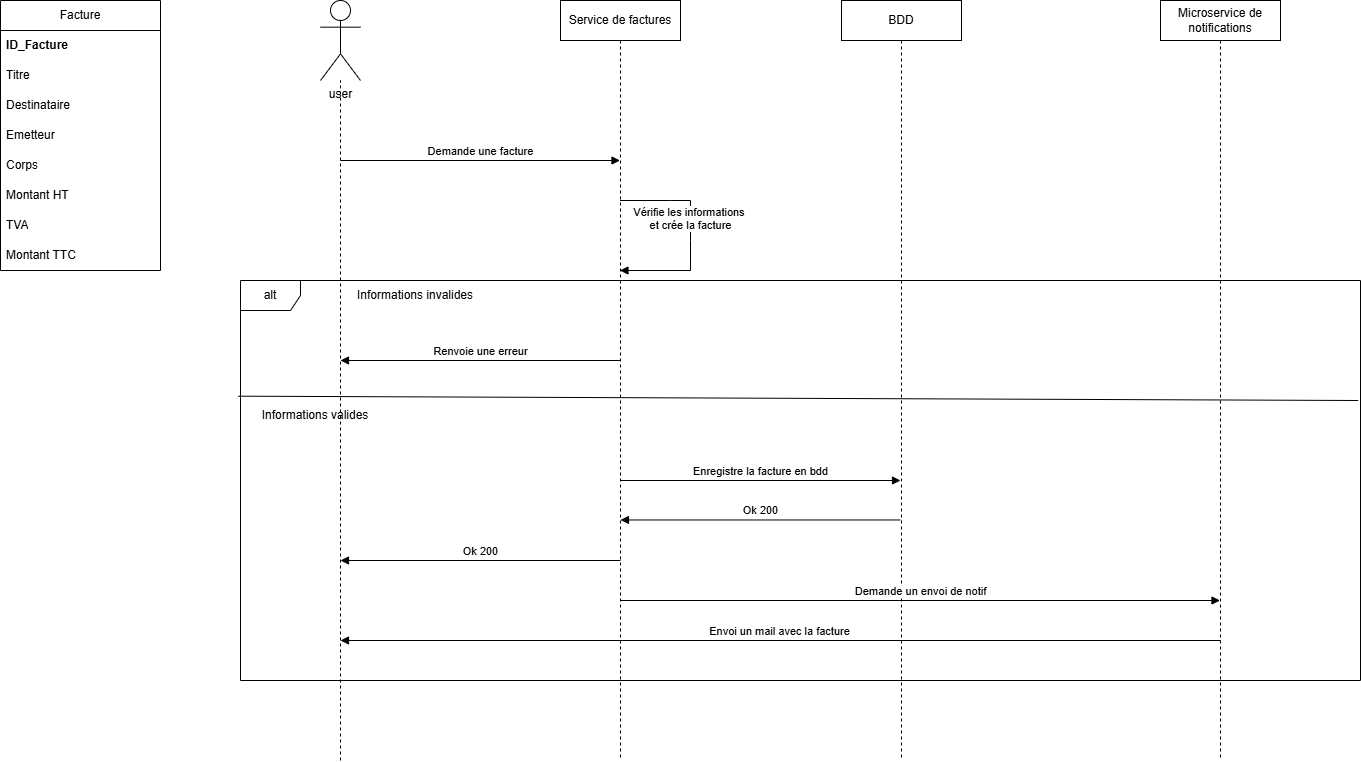

The diagram above was exported from draw.io. Its source (the exported page's mxGraphModel, read from the mxfile embedded in the PNG):
<mxGraphModel dx="1516" dy="913" grid="1" gridSize="10" guides="1" tooltips="1" connect="1" arrows="1" fold="1" page="1" pageScale="1" pageWidth="827" pageHeight="1169" math="0" shadow="0">
  <root>
    <mxCell id="0" />
    <mxCell id="1" parent="0" />
    <mxCell id="CJwgw52RL__lAqxYLrJF-1" parent="1" style="swimlane;fontStyle=0;childLayout=stackLayout;horizontal=1;startSize=30;horizontalStack=0;resizeParent=1;resizeParentMax=0;resizeLast=0;collapsible=1;marginBottom=0;whiteSpace=wrap;html=1;" value="Facture" vertex="1">
      <mxGeometry height="270" width="160" x="400" y="80" as="geometry" />
    </mxCell>
    <mxCell id="CJwgw52RL__lAqxYLrJF-2" parent="CJwgw52RL__lAqxYLrJF-1" style="text;strokeColor=none;fillColor=none;align=left;verticalAlign=middle;spacingLeft=4;spacingRight=4;overflow=hidden;points=[[0,0.5],[1,0.5]];portConstraint=eastwest;rotatable=0;whiteSpace=wrap;html=1;fontStyle=1" value="ID_Facture" vertex="1">
      <mxGeometry height="30" width="160" y="30" as="geometry" />
    </mxCell>
    <mxCell id="CJwgw52RL__lAqxYLrJF-3" parent="CJwgw52RL__lAqxYLrJF-1" style="text;strokeColor=none;fillColor=none;align=left;verticalAlign=middle;spacingLeft=4;spacingRight=4;overflow=hidden;points=[[0,0.5],[1,0.5]];portConstraint=eastwest;rotatable=0;whiteSpace=wrap;html=1;" value="Titre" vertex="1">
      <mxGeometry height="30" width="160" y="60" as="geometry" />
    </mxCell>
    <mxCell id="CJwgw52RL__lAqxYLrJF-4" parent="CJwgw52RL__lAqxYLrJF-1" style="text;strokeColor=none;fillColor=none;align=left;verticalAlign=middle;spacingLeft=4;spacingRight=4;overflow=hidden;points=[[0,0.5],[1,0.5]];portConstraint=eastwest;rotatable=0;whiteSpace=wrap;html=1;" value="Destinataire" vertex="1">
      <mxGeometry height="30" width="160" y="90" as="geometry" />
    </mxCell>
    <mxCell id="CJwgw52RL__lAqxYLrJF-13" parent="CJwgw52RL__lAqxYLrJF-1" style="text;strokeColor=none;fillColor=none;align=left;verticalAlign=middle;spacingLeft=4;spacingRight=4;overflow=hidden;points=[[0,0.5],[1,0.5]];portConstraint=eastwest;rotatable=0;whiteSpace=wrap;html=1;" value="Emetteur" vertex="1">
      <mxGeometry height="30" width="160" y="120" as="geometry" />
    </mxCell>
    <mxCell id="CJwgw52RL__lAqxYLrJF-17" parent="CJwgw52RL__lAqxYLrJF-1" style="text;strokeColor=none;fillColor=none;align=left;verticalAlign=middle;spacingLeft=4;spacingRight=4;overflow=hidden;points=[[0,0.5],[1,0.5]];portConstraint=eastwest;rotatable=0;whiteSpace=wrap;html=1;" value="Corps" vertex="1">
      <mxGeometry height="30" width="160" y="150" as="geometry" />
    </mxCell>
    <mxCell id="CJwgw52RL__lAqxYLrJF-14" parent="CJwgw52RL__lAqxYLrJF-1" style="text;strokeColor=none;fillColor=none;align=left;verticalAlign=middle;spacingLeft=4;spacingRight=4;overflow=hidden;points=[[0,0.5],[1,0.5]];portConstraint=eastwest;rotatable=0;whiteSpace=wrap;html=1;" value="Montant HT" vertex="1">
      <mxGeometry height="30" width="160" y="180" as="geometry" />
    </mxCell>
    <mxCell id="CJwgw52RL__lAqxYLrJF-15" parent="CJwgw52RL__lAqxYLrJF-1" style="text;strokeColor=none;fillColor=none;align=left;verticalAlign=middle;spacingLeft=4;spacingRight=4;overflow=hidden;points=[[0,0.5],[1,0.5]];portConstraint=eastwest;rotatable=0;whiteSpace=wrap;html=1;" value="TVA" vertex="1">
      <mxGeometry height="30" width="160" y="210" as="geometry" />
    </mxCell>
    <mxCell id="CJwgw52RL__lAqxYLrJF-16" parent="CJwgw52RL__lAqxYLrJF-1" style="text;strokeColor=none;fillColor=none;align=left;verticalAlign=middle;spacingLeft=4;spacingRight=4;overflow=hidden;points=[[0,0.5],[1,0.5]];portConstraint=eastwest;rotatable=0;whiteSpace=wrap;html=1;" value="Montant TTC" vertex="1">
      <mxGeometry height="30" width="160" y="240" as="geometry" />
    </mxCell>
    <mxCell id="FS1wyf1a_JEYcqppNi8c-1" parent="1" style="shape=umlActor;verticalLabelPosition=bottom;verticalAlign=top;html=1;" value="user" vertex="1">
      <mxGeometry height="80" width="40" x="720" y="80" as="geometry" />
    </mxCell>
    <mxCell id="FS1wyf1a_JEYcqppNi8c-2" edge="1" parent="1" style="endArrow=none;dashed=1;html=1;rounded=0;" target="FS1wyf1a_JEYcqppNi8c-1" value="">
      <mxGeometry height="50" relative="1" width="50" as="geometry">
        <mxPoint x="740" y="840" as="sourcePoint" />
        <mxPoint x="510" y="290" as="targetPoint" />
      </mxGeometry>
    </mxCell>
    <mxCell id="FS1wyf1a_JEYcqppNi8c-3" parent="1" style="shape=umlLifeline;perimeter=lifelinePerimeter;whiteSpace=wrap;html=1;container=1;dropTarget=0;collapsible=0;recursiveResize=0;outlineConnect=0;portConstraint=eastwest;newEdgeStyle={&quot;curved&quot;:0,&quot;rounded&quot;:0};" value="Service de factures" vertex="1">
      <mxGeometry height="760" width="120" x="960" y="80" as="geometry" />
    </mxCell>
    <mxCell id="FS1wyf1a_JEYcqppNi8c-4" parent="1" style="shape=umlLifeline;perimeter=lifelinePerimeter;whiteSpace=wrap;html=1;container=1;dropTarget=0;collapsible=0;recursiveResize=0;outlineConnect=0;portConstraint=eastwest;newEdgeStyle={&quot;curved&quot;:0,&quot;rounded&quot;:0};" value="BDD" vertex="1">
      <mxGeometry height="760" width="120" x="1241" y="80" as="geometry" />
    </mxCell>
    <mxCell id="9XE33WonzdUUVs_r9y7d-1" edge="1" parent="1" style="html=1;verticalAlign=bottom;endArrow=block;curved=0;rounded=0;" target="FS1wyf1a_JEYcqppNi8c-3" value="Demande une facture">
      <mxGeometry relative="1" width="80" x="0.0018" as="geometry">
        <mxPoint as="offset" />
        <mxPoint x="740" y="240" as="sourcePoint" />
        <mxPoint x="820" y="240" as="targetPoint" />
      </mxGeometry>
    </mxCell>
    <mxCell id="9XE33WonzdUUVs_r9y7d-2" edge="1" parent="1" style="html=1;verticalAlign=bottom;endArrow=block;curved=0;rounded=0;" value="Vérifie les informations&amp;nbsp;&lt;div&gt;et crée la facture&lt;/div&gt;">
      <mxGeometry relative="1" width="80" as="geometry">
        <Array as="points">
          <mxPoint x="1070" y="280" />
          <mxPoint x="1090" y="280" />
          <mxPoint x="1090" y="320" />
          <mxPoint x="1090" y="350" />
        </Array>
        <mxPoint x="1019.4473684210529" y="280" as="sourcePoint" />
        <mxPoint x="1019.4473684210529" y="350" as="targetPoint" />
      </mxGeometry>
    </mxCell>
    <mxCell id="9XE33WonzdUUVs_r9y7d-3" edge="1" parent="1" style="html=1;verticalAlign=bottom;endArrow=block;curved=0;rounded=0;" value="Enregistre la facture en bdd">
      <mxGeometry relative="1" width="80" x="0.0018" as="geometry">
        <mxPoint as="offset" />
        <mxPoint x="1020" y="560" as="sourcePoint" />
        <mxPoint x="1300" y="560" as="targetPoint" />
      </mxGeometry>
    </mxCell>
    <mxCell id="9XE33WonzdUUVs_r9y7d-4" parent="1" style="shape=umlFrame;whiteSpace=wrap;html=1;pointerEvents=0;" value="alt" vertex="1">
      <mxGeometry height="400" width="1120" x="640" y="360" as="geometry" />
    </mxCell>
    <mxCell id="9XE33WonzdUUVs_r9y7d-5" parent="1" style="text;html=1;whiteSpace=wrap;strokeColor=none;fillColor=none;align=center;verticalAlign=middle;rounded=0;" value="Informations invalides" vertex="1">
      <mxGeometry height="30" width="150" x="740" y="360" as="geometry" />
    </mxCell>
    <mxCell id="9XE33WonzdUUVs_r9y7d-6" edge="1" parent="1" source="FS1wyf1a_JEYcqppNi8c-3" style="html=1;verticalAlign=bottom;endArrow=block;curved=0;rounded=0;" value="Renvoie une erreur">
      <mxGeometry relative="1" width="80" x="0.0018" as="geometry">
        <mxPoint as="offset" />
        <mxPoint x="930" y="450" as="sourcePoint" />
        <mxPoint x="740" y="440" as="targetPoint" />
      </mxGeometry>
    </mxCell>
    <mxCell id="9XE33WonzdUUVs_r9y7d-8" edge="1" parent="1" style="endArrow=none;html=1;rounded=0;exitX=-0.002;exitY=0.331;exitDx=0;exitDy=0;exitPerimeter=0;entryX=0.998;entryY=0.34;entryDx=0;entryDy=0;entryPerimeter=0;" value="">
      <mxGeometry height="50" relative="1" width="50" as="geometry">
        <mxPoint x="637.7600000000002" y="475.6800000000001" as="sourcePoint" />
        <mxPoint x="1757.7600000000002" y="480.00000000000006" as="targetPoint" />
      </mxGeometry>
    </mxCell>
    <mxCell id="9XE33WonzdUUVs_r9y7d-9" edge="1" parent="1" style="html=1;verticalAlign=bottom;endArrow=block;curved=0;rounded=0;" value="Ok 200">
      <mxGeometry relative="1" width="80" x="0.0018" as="geometry">
        <mxPoint as="offset" />
        <mxPoint x="1300" y="599.47" as="sourcePoint" />
        <mxPoint x="1020" y="599.47" as="targetPoint" />
      </mxGeometry>
    </mxCell>
    <mxCell id="9XE33WonzdUUVs_r9y7d-11" parent="1" style="text;html=1;whiteSpace=wrap;strokeColor=none;fillColor=none;align=center;verticalAlign=middle;rounded=0;" value="Informations valides" vertex="1">
      <mxGeometry height="30" width="150" x="640" y="480" as="geometry" />
    </mxCell>
    <mxCell id="9XE33WonzdUUVs_r9y7d-13" parent="1" style="shape=umlLifeline;perimeter=lifelinePerimeter;whiteSpace=wrap;html=1;container=1;dropTarget=0;collapsible=0;recursiveResize=0;outlineConnect=0;portConstraint=eastwest;newEdgeStyle={&quot;curved&quot;:0,&quot;rounded&quot;:0};" value="Microservice de notifications" vertex="1">
      <mxGeometry height="760" width="120" x="1560" y="80" as="geometry" />
    </mxCell>
    <mxCell id="9XE33WonzdUUVs_r9y7d-14" edge="1" parent="1" style="html=1;verticalAlign=bottom;endArrow=block;curved=0;rounded=0;" value="Demande un envoi de notif">
      <mxGeometry relative="1" width="80" x="0.0018" as="geometry">
        <mxPoint as="offset" />
        <mxPoint x="1020" y="680" as="sourcePoint" />
        <mxPoint x="1619.5" y="680" as="targetPoint" />
      </mxGeometry>
    </mxCell>
    <mxCell id="9XE33WonzdUUVs_r9y7d-15" edge="1" parent="1" style="html=1;verticalAlign=bottom;endArrow=block;curved=0;rounded=0;" value="Envoi un mail avec la facture">
      <mxGeometry relative="1" width="80" x="0.0018" as="geometry">
        <mxPoint as="offset" />
        <mxPoint x="1620" y="720" as="sourcePoint" />
        <mxPoint x="740" y="720" as="targetPoint" />
      </mxGeometry>
    </mxCell>
    <mxCell id="9XE33WonzdUUVs_r9y7d-16" edge="1" parent="1" style="html=1;verticalAlign=bottom;endArrow=block;curved=0;rounded=0;" value="Ok 200">
      <mxGeometry relative="1" width="80" x="0.0018" as="geometry">
        <mxPoint as="offset" />
        <mxPoint x="1020" y="640" as="sourcePoint" />
        <mxPoint x="740" y="640" as="targetPoint" />
      </mxGeometry>
    </mxCell>
  </root>
</mxGraphModel>